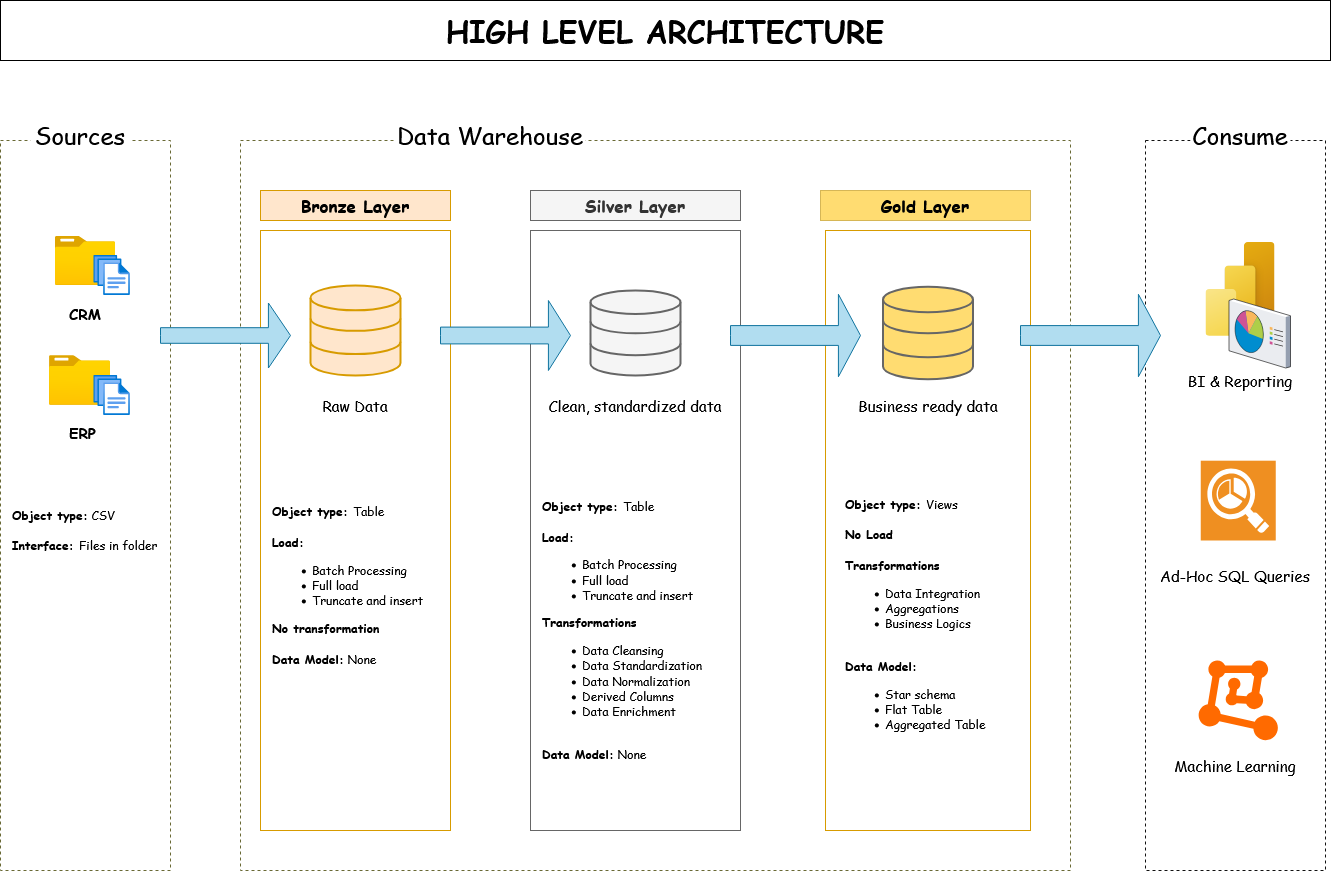

The diagram above was exported from draw.io. Its source (the exported page's mxGraphModel, read from the mxfile embedded in the PNG):
<mxGraphModel dx="1892" dy="1711" grid="1" gridSize="10" guides="1" tooltips="1" connect="1" arrows="0" fold="1" page="1" pageScale="1" pageWidth="850" pageHeight="1100" math="0" shadow="0">
  <root>
    <mxCell id="0" />
    <mxCell id="1" parent="0" />
    <mxCell id="4g53RcPl3bRfsMsrS2UM-1" value="" style="rounded=0;whiteSpace=wrap;html=1;dashed=1;strokeColor=light-dark(#696934,#EDEDED);fillColor=none;" parent="1" vertex="1">
      <mxGeometry x="-50" y="70" width="170" height="730" as="geometry" />
    </mxCell>
    <mxCell id="4g53RcPl3bRfsMsrS2UM-4" value="&lt;font face=&quot;Comic Sans MS&quot; style=&quot;font-size: 24px;&quot;&gt;Sources&lt;/font&gt;" style="rounded=0;whiteSpace=wrap;html=1;strokeColor=none;" parent="1" vertex="1">
      <mxGeometry x="-20" y="50" width="100" height="30" as="geometry" />
    </mxCell>
    <mxCell id="4g53RcPl3bRfsMsrS2UM-6" value="" style="rounded=0;whiteSpace=wrap;html=1;dashed=1;strokeColor=light-dark(#696934,#EDEDED);fillColor=none;" parent="1" vertex="1">
      <mxGeometry x="190" y="70" width="830" height="730" as="geometry" />
    </mxCell>
    <mxCell id="4g53RcPl3bRfsMsrS2UM-7" value="&lt;font face=&quot;Comic Sans MS&quot; style=&quot;font-size: 24px;&quot;&gt;Data Warehouse&lt;/font&gt;" style="rounded=0;whiteSpace=wrap;html=1;strokeColor=none;" parent="1" vertex="1">
      <mxGeometry x="345" y="50" width="190" height="30" as="geometry" />
    </mxCell>
    <mxCell id="4g53RcPl3bRfsMsrS2UM-8" value="" style="rounded=0;whiteSpace=wrap;html=1;dashed=1;strokeColor=light-dark(#111111, #EDEDED);fillColor=none;" parent="1" vertex="1">
      <mxGeometry x="1095" y="70" width="180" height="730" as="geometry" />
    </mxCell>
    <mxCell id="4g53RcPl3bRfsMsrS2UM-11" value="&lt;font face=&quot;Comic Sans MS&quot; style=&quot;font-size: 24px;&quot;&gt;Consume&lt;/font&gt;" style="rounded=0;whiteSpace=wrap;html=1;strokeColor=none;" parent="1" vertex="1">
      <mxGeometry x="1140" y="50" width="100" height="30" as="geometry" />
    </mxCell>
    <mxCell id="4g53RcPl3bRfsMsrS2UM-13" value="&lt;b&gt;&lt;font face=&quot;Comic Sans MS&quot; style=&quot;font-size: 17px;&quot;&gt;Bronze Layer&lt;/font&gt;&lt;/b&gt;" style="rounded=0;whiteSpace=wrap;html=1;fillColor=#ffe6cc;strokeColor=#d79b00;" parent="1" vertex="1">
      <mxGeometry x="210" y="120" width="190" height="30" as="geometry" />
    </mxCell>
    <mxCell id="4g53RcPl3bRfsMsrS2UM-15" value="" style="rounded=0;whiteSpace=wrap;html=1;fillColor=none;strokeColor=#d79b00;" parent="1" vertex="1">
      <mxGeometry x="210" y="160" width="190" height="600" as="geometry" />
    </mxCell>
    <mxCell id="4g53RcPl3bRfsMsrS2UM-16" value="" style="rounded=0;whiteSpace=wrap;html=1;fillColor=none;strokeColor=#666666;fontColor=#333333;" parent="1" vertex="1">
      <mxGeometry x="480" y="160" width="210" height="600" as="geometry" />
    </mxCell>
    <mxCell id="4g53RcPl3bRfsMsrS2UM-17" value="&lt;b&gt;&lt;font face=&quot;Comic Sans MS&quot; style=&quot;font-size: 17px;&quot;&gt;Silver Layer&lt;/font&gt;&lt;/b&gt;" style="rounded=0;whiteSpace=wrap;html=1;fillColor=#f5f5f5;strokeColor=#666666;fontColor=#333333;" parent="1" vertex="1">
      <mxGeometry x="480" y="120" width="210" height="30" as="geometry" />
    </mxCell>
    <mxCell id="4g53RcPl3bRfsMsrS2UM-18" value="" style="rounded=0;whiteSpace=wrap;html=1;fillColor=none;strokeColor=#d79b00;" parent="1" vertex="1">
      <mxGeometry x="775" y="160" width="205" height="600" as="geometry" />
    </mxCell>
    <mxCell id="4g53RcPl3bRfsMsrS2UM-19" value="&lt;font face=&quot;Comic Sans MS&quot; style=&quot;font-size: 17px;&quot;&gt;&lt;b&gt;Gold Layer&lt;/b&gt;&lt;/font&gt;" style="rounded=0;whiteSpace=wrap;html=1;fillColor=light-dark(#FFDC71,#281D00);strokeColor=#D6B656;" parent="1" vertex="1">
      <mxGeometry x="770" y="120" width="210" height="30" as="geometry" />
    </mxCell>
    <mxCell id="4g53RcPl3bRfsMsrS2UM-20" value="" style="image;aspect=fixed;html=1;points=[];align=center;fontSize=12;image=img/lib/azure2/general/Folder_Blank.svg;" parent="1" vertex="1">
      <mxGeometry x="4.6" y="165.65" width="60.8" height="49.35" as="geometry" />
    </mxCell>
    <mxCell id="4g53RcPl3bRfsMsrS2UM-21" value="" style="image;aspect=fixed;html=1;points=[];align=center;fontSize=12;image=img/lib/azure2/general/Files.svg;" parent="1" vertex="1">
      <mxGeometry x="43.42" y="185" width="36.58" height="40" as="geometry" />
    </mxCell>
    <mxCell id="4g53RcPl3bRfsMsrS2UM-22" value="&lt;font style=&quot;font-size: 15px;&quot; face=&quot;Comic Sans MS&quot;&gt;CRM&lt;/font&gt;" style="rounded=0;whiteSpace=wrap;html=1;fillColor=none;fontStyle=1;strokeColor=none;" parent="1" vertex="1">
      <mxGeometry x="0.9799999999999995" y="230" width="68.04" height="25" as="geometry" />
    </mxCell>
    <mxCell id="4g53RcPl3bRfsMsrS2UM-30" value="&lt;div align=&quot;left&quot;&gt;&lt;font face=&quot;Comic Sans MS&quot;&gt;&lt;b&gt;Object type:&lt;/b&gt; CSV&lt;/font&gt;&lt;/div&gt;&lt;div align=&quot;left&quot;&gt;&lt;br&gt;&lt;font face=&quot;Comic Sans MS&quot;&gt;&lt;b&gt;Interface: &lt;/b&gt;Files in folder&lt;/font&gt;&lt;/div&gt;" style="rounded=0;whiteSpace=wrap;html=1;fillColor=none;strokeColor=none;align=left;" parent="1" vertex="1">
      <mxGeometry x="-40" y="415" width="150" height="90" as="geometry" />
    </mxCell>
    <mxCell id="4g53RcPl3bRfsMsrS2UM-31" value="" style="html=1;verticalLabelPosition=bottom;align=center;labelBackgroundColor=#ffffff;verticalAlign=top;strokeWidth=2;strokeColor=#d79b00;shadow=0;dashed=0;shape=mxgraph.ios7.icons.data;fillColor=#ffe6cc;" parent="1" vertex="1">
      <mxGeometry x="260" y="215" width="90" height="90" as="geometry" />
    </mxCell>
    <mxCell id="4g53RcPl3bRfsMsrS2UM-32" value="" style="html=1;verticalLabelPosition=bottom;align=center;labelBackgroundColor=#ffffff;verticalAlign=top;strokeWidth=2;strokeColor=#666666;shadow=0;dashed=0;shape=mxgraph.ios7.icons.data;fillColor=#f5f5f5;fontColor=#333333;" parent="1" vertex="1">
      <mxGeometry x="540" y="220" width="90" height="85" as="geometry" />
    </mxCell>
    <mxCell id="4g53RcPl3bRfsMsrS2UM-33" value="" style="html=1;verticalLabelPosition=bottom;align=center;labelBackgroundColor=#ffffff;verticalAlign=top;strokeWidth=2;strokeColor=#666666;shadow=0;dashed=0;shape=mxgraph.ios7.icons.data;fillColor=#FFDC71;fontColor=#333333;" parent="1" vertex="1">
      <mxGeometry x="832.5" y="216.25" width="90" height="92.5" as="geometry" />
    </mxCell>
    <mxCell id="4g53RcPl3bRfsMsrS2UM-35" value="" style="html=1;shadow=0;dashed=0;align=center;verticalAlign=middle;shape=mxgraph.arrows2.arrow;dy=0.76;dx=22.08;notch=0;fillColor=#b1ddf0;strokeColor=#10739e;" parent="1" vertex="1">
      <mxGeometry x="110" y="232.5" width="130" height="65" as="geometry" />
    </mxCell>
    <mxCell id="4g53RcPl3bRfsMsrS2UM-36" value="" style="html=1;shadow=0;dashed=0;align=center;verticalAlign=middle;shape=mxgraph.arrows2.arrow;dy=0.76;dx=22.08;notch=0;fillColor=#b1ddf0;strokeColor=#10739e;" parent="1" vertex="1">
      <mxGeometry x="390" y="230" width="130" height="70" as="geometry" />
    </mxCell>
    <mxCell id="4g53RcPl3bRfsMsrS2UM-41" value="&lt;font style=&quot;font-size: 15px;&quot; face=&quot;Comic Sans MS&quot;&gt;Raw Data&lt;/font&gt;" style="rounded=0;whiteSpace=wrap;html=1;fillColor=none;strokeColor=none;" parent="1" vertex="1">
      <mxGeometry x="270" y="320" width="70" height="30" as="geometry" />
    </mxCell>
    <mxCell id="4g53RcPl3bRfsMsrS2UM-42" value="&lt;font style=&quot;font-size: 15px;&quot; face=&quot;Comic Sans MS&quot;&gt;Clean, standardized data&lt;/font&gt;" style="rounded=0;whiteSpace=wrap;html=1;fillColor=none;strokeColor=none;" parent="1" vertex="1">
      <mxGeometry x="490" y="320" width="190" height="30" as="geometry" />
    </mxCell>
    <mxCell id="4g53RcPl3bRfsMsrS2UM-43" value="&lt;font style=&quot;font-size: 15px;&quot; face=&quot;Comic Sans MS&quot;&gt;Business ready data&lt;/font&gt;" style="rounded=0;whiteSpace=wrap;html=1;fillColor=none;strokeColor=none;" parent="1" vertex="1">
      <mxGeometry x="797.5" y="320" width="160" height="30" as="geometry" />
    </mxCell>
    <mxCell id="4g53RcPl3bRfsMsrS2UM-44" value="&lt;div align=&quot;left&quot;&gt;&lt;font face=&quot;Comic Sans MS&quot;&gt;&lt;b&gt;Object type: &lt;/b&gt;Table&lt;/font&gt;&lt;/div&gt;&lt;div align=&quot;left&quot;&gt;&lt;font face=&quot;Comic Sans MS&quot;&gt;&lt;b&gt;&lt;br&gt;&lt;/b&gt;&lt;/font&gt;&lt;/div&gt;&lt;div align=&quot;left&quot;&gt;&lt;font face=&quot;Comic Sans MS&quot;&gt;&lt;b&gt;Load:&lt;/b&gt;&lt;/font&gt;&lt;/div&gt;&lt;div&gt;&lt;ul&gt;&lt;li&gt;&lt;font face=&quot;Comic Sans MS&quot;&gt;Batch Processing&lt;/font&gt;&lt;/li&gt;&lt;li&gt;&lt;font face=&quot;Comic Sans MS&quot;&gt;Full load&amp;nbsp;&lt;/font&gt;&lt;/li&gt;&lt;li&gt;&lt;font face=&quot;Comic Sans MS&quot;&gt;Truncate and insert&lt;/font&gt;&lt;/li&gt;&lt;/ul&gt;&lt;div align=&quot;left&quot;&gt;&lt;font face=&quot;Comic Sans MS&quot;&gt;&lt;b&gt;No transformation&lt;/b&gt;&lt;/font&gt;&lt;/div&gt;&lt;div align=&quot;left&quot;&gt;&lt;font face=&quot;Comic Sans MS&quot;&gt;&lt;b&gt;&lt;br&gt;&lt;/b&gt;&lt;/font&gt;&lt;/div&gt;&lt;div align=&quot;left&quot;&gt;&lt;font face=&quot;Comic Sans MS&quot;&gt;&lt;b&gt;Data Model:&lt;/b&gt; None&amp;nbsp;&lt;/font&gt;&lt;/div&gt;&lt;/div&gt;" style="rounded=0;whiteSpace=wrap;html=1;fillColor=none;strokeColor=none;align=left;" parent="1" vertex="1">
      <mxGeometry x="220" y="440" width="170" height="150" as="geometry" />
    </mxCell>
    <mxCell id="4g53RcPl3bRfsMsrS2UM-52" value="" style="image;aspect=fixed;html=1;points=[];align=center;fontSize=12;image=img/lib/azure2/general/Folder_Blank.svg;" parent="1" vertex="1">
      <mxGeometry x="-0.8900000000000006" y="285.33000000000004" width="60.8" height="49.35" as="geometry" />
    </mxCell>
    <mxCell id="4g53RcPl3bRfsMsrS2UM-50" value="&lt;font style=&quot;font-size: 15px;&quot; face=&quot;Comic Sans MS&quot;&gt;ERP&lt;/font&gt;" style="rounded=0;whiteSpace=wrap;html=1;fillColor=none;fontStyle=1;strokeColor=none;" parent="1" vertex="1">
      <mxGeometry x="-4.51" y="350" width="74.51" height="24.68" as="geometry" />
    </mxCell>
    <mxCell id="4g53RcPl3bRfsMsrS2UM-51" value="" style="image;aspect=fixed;html=1;points=[];align=center;fontSize=12;image=img/lib/azure2/general/Files.svg;" parent="1" vertex="1">
      <mxGeometry x="43.42" y="305" width="36.58" height="40" as="geometry" />
    </mxCell>
    <mxCell id="4g53RcPl3bRfsMsrS2UM-55" value="&lt;div align=&quot;left&quot;&gt;&lt;font face=&quot;Comic Sans MS&quot;&gt;&lt;b&gt;Object type: &lt;/b&gt;Table&lt;/font&gt;&lt;/div&gt;&lt;div align=&quot;left&quot;&gt;&lt;font face=&quot;Comic Sans MS&quot;&gt;&lt;b&gt;&lt;br&gt;&lt;/b&gt;&lt;/font&gt;&lt;/div&gt;&lt;div align=&quot;left&quot;&gt;&lt;font face=&quot;Comic Sans MS&quot;&gt;&lt;b&gt;Load:&lt;/b&gt;&lt;/font&gt;&lt;/div&gt;&lt;div&gt;&lt;ul&gt;&lt;li&gt;&lt;font face=&quot;Comic Sans MS&quot;&gt;Batch Processing&lt;/font&gt;&lt;/li&gt;&lt;li&gt;&lt;font face=&quot;Comic Sans MS&quot;&gt;Full load&amp;nbsp;&lt;/font&gt;&lt;/li&gt;&lt;li&gt;&lt;font face=&quot;Comic Sans MS&quot;&gt;Truncate and insert&lt;/font&gt;&lt;/li&gt;&lt;/ul&gt;&lt;div align=&quot;left&quot;&gt;&lt;font face=&quot;Comic Sans MS&quot;&gt;&lt;b&gt;Transformations&lt;/b&gt;&lt;/font&gt;&lt;/div&gt;&lt;div align=&quot;left&quot;&gt;&lt;ul&gt;&lt;li&gt;&lt;font face=&quot;Comic Sans MS&quot;&gt;Data Cleansing&lt;/font&gt;&lt;/li&gt;&lt;li&gt;&lt;font face=&quot;Comic Sans MS&quot;&gt;Data Standardization&lt;/font&gt;&lt;/li&gt;&lt;li&gt;&lt;font face=&quot;Comic Sans MS&quot;&gt;Data Normalization&lt;/font&gt;&lt;/li&gt;&lt;li&gt;&lt;font face=&quot;Comic Sans MS&quot;&gt;Derived Columns&lt;/font&gt;&lt;/li&gt;&lt;li&gt;&lt;font face=&quot;Comic Sans MS&quot;&gt;Data Enrichment&lt;/font&gt;&lt;/li&gt;&lt;/ul&gt;&lt;/div&gt;&lt;div align=&quot;left&quot;&gt;&lt;font face=&quot;Comic Sans MS&quot;&gt;&lt;b&gt;&lt;br&gt;&lt;/b&gt;&lt;/font&gt;&lt;/div&gt;&lt;div align=&quot;left&quot;&gt;&lt;font face=&quot;Comic Sans MS&quot;&gt;&lt;b&gt;Data Model:&lt;/b&gt; None&amp;nbsp;&lt;/font&gt;&lt;/div&gt;&lt;/div&gt;" style="rounded=0;whiteSpace=wrap;html=1;fillColor=none;strokeColor=none;align=left;" parent="1" vertex="1">
      <mxGeometry x="490" y="470" width="190" height="180" as="geometry" />
    </mxCell>
    <mxCell id="4g53RcPl3bRfsMsrS2UM-56" value="" style="html=1;shadow=0;dashed=0;align=center;verticalAlign=middle;shape=mxgraph.arrows2.arrow;dy=0.76;dx=22.08;notch=0;fillColor=#b1ddf0;strokeColor=#10739e;" parent="1" vertex="1">
      <mxGeometry x="680" y="223.75" width="130" height="82.5" as="geometry" />
    </mxCell>
    <mxCell id="4g53RcPl3bRfsMsrS2UM-57" value="&lt;div align=&quot;left&quot;&gt;&lt;font face=&quot;Comic Sans MS&quot;&gt;&lt;b&gt;Object type: &lt;/b&gt;Views&lt;/font&gt;&lt;/div&gt;&lt;div align=&quot;left&quot;&gt;&lt;font face=&quot;Comic Sans MS&quot;&gt;&lt;b&gt;&lt;br&gt;&lt;/b&gt;&lt;/font&gt;&lt;/div&gt;&lt;div align=&quot;left&quot;&gt;&lt;font face=&quot;Comic Sans MS&quot;&gt;&lt;b&gt;No Load&lt;/b&gt;&lt;/font&gt;&lt;/div&gt;&lt;div align=&quot;left&quot;&gt;&lt;font face=&quot;Comic Sans MS&quot;&gt;&lt;b&gt;&lt;br&gt;&lt;/b&gt;&lt;/font&gt;&lt;/div&gt;&lt;div&gt;&lt;div align=&quot;left&quot;&gt;&lt;font face=&quot;Comic Sans MS&quot;&gt;&lt;b&gt;Transformations&lt;/b&gt;&lt;/font&gt;&lt;/div&gt;&lt;div align=&quot;left&quot;&gt;&lt;ul&gt;&lt;li&gt;&lt;font face=&quot;Comic Sans MS&quot;&gt;Data Integration&lt;/font&gt;&lt;/li&gt;&lt;li&gt;&lt;font face=&quot;Comic Sans MS&quot;&gt;Aggregations&lt;/font&gt;&lt;/li&gt;&lt;li&gt;&lt;font face=&quot;Comic Sans MS&quot;&gt;Business Logics&lt;/font&gt;&lt;/li&gt;&lt;/ul&gt;&lt;/div&gt;&lt;div align=&quot;left&quot;&gt;&lt;font face=&quot;Comic Sans MS&quot;&gt;&lt;b&gt;&lt;br&gt;&lt;/b&gt;&lt;/font&gt;&lt;/div&gt;&lt;div align=&quot;left&quot;&gt;&lt;font face=&quot;Comic Sans MS&quot;&gt;&lt;b&gt;Data Model:&lt;/b&gt;&lt;br&gt;&lt;/font&gt;&lt;/div&gt;&lt;div align=&quot;left&quot;&gt;&lt;ul&gt;&lt;li&gt;&lt;font face=&quot;Comic Sans MS&quot;&gt;Star schema&lt;/font&gt;&lt;/li&gt;&lt;li&gt;&lt;font face=&quot;Comic Sans MS&quot;&gt;Flat Table&lt;/font&gt;&lt;/li&gt;&lt;li&gt;&lt;font face=&quot;Comic Sans MS&quot;&gt;Aggregated Table&amp;nbsp;&lt;/font&gt;&lt;/li&gt;&lt;/ul&gt;&lt;/div&gt;&lt;/div&gt;" style="rounded=0;whiteSpace=wrap;html=1;fillColor=none;strokeColor=none;align=left;" parent="1" vertex="1">
      <mxGeometry x="792.5" y="460" width="170" height="180" as="geometry" />
    </mxCell>
    <mxCell id="4g53RcPl3bRfsMsrS2UM-59" value="" style="html=1;shadow=0;dashed=0;align=center;verticalAlign=middle;shape=mxgraph.arrows2.arrow;dy=0.76;dx=22.08;notch=0;fillColor=#b1ddf0;strokeColor=#10739e;" parent="1" vertex="1">
      <mxGeometry x="970" y="223.75" width="140" height="82.5" as="geometry" />
    </mxCell>
    <mxCell id="4g53RcPl3bRfsMsrS2UM-60" value="" style="image;aspect=fixed;html=1;points=[];align=center;fontSize=12;image=img/lib/azure2/power_platform/PowerBI.svg;" parent="1" vertex="1">
      <mxGeometry x="1154.75" y="171.68" width="70.5" height="94" as="geometry" />
    </mxCell>
    <mxCell id="4g53RcPl3bRfsMsrS2UM-61" value="" style="verticalLabelPosition=bottom;sketch=0;aspect=fixed;html=1;verticalAlign=top;strokeColor=none;align=center;outlineConnect=0;shape=mxgraph.citrix.reporting;" parent="1" vertex="1">
      <mxGeometry x="1178.5" y="228.5" width="61.5" height="69" as="geometry" />
    </mxCell>
    <mxCell id="4g53RcPl3bRfsMsrS2UM-62" value="" style="shadow=0;dashed=0;html=1;strokeColor=none;fillColor=#EF8F21;labelPosition=center;verticalLabelPosition=bottom;verticalAlign=top;align=center;outlineConnect=0;shape=mxgraph.veeam.reporting;" parent="1" vertex="1">
      <mxGeometry x="1150.25" y="390.2" width="75" height="79.8" as="geometry" />
    </mxCell>
    <mxCell id="4g53RcPl3bRfsMsrS2UM-63" value="" style="points=[];aspect=fixed;html=1;align=center;shadow=0;dashed=0;fillColor=#FF6A00;strokeColor=none;shape=mxgraph.alibaba_cloud.machine_learning;" parent="1" vertex="1">
      <mxGeometry x="1148.1299999999999" y="590" width="79.24" height="79.72" as="geometry" />
    </mxCell>
    <mxCell id="4g53RcPl3bRfsMsrS2UM-64" value="&lt;font style=&quot;font-size: 15px;&quot; face=&quot;Comic Sans MS&quot;&gt;BI &amp;amp; Reporting&lt;/font&gt;" style="rounded=0;whiteSpace=wrap;html=1;strokeColor=none;fillColor=none;" parent="1" vertex="1">
      <mxGeometry x="1130" y="292.51" width="120" height="35" as="geometry" />
    </mxCell>
    <mxCell id="4g53RcPl3bRfsMsrS2UM-65" value="&lt;font style=&quot;font-size: 15px;&quot; face=&quot;Comic Sans MS&quot;&gt;Machine Learning&lt;/font&gt;" style="rounded=0;whiteSpace=wrap;html=1;fillColor=none;strokeColor=none;" parent="1" vertex="1">
      <mxGeometry x="1105" y="680" width="160" height="30" as="geometry" />
    </mxCell>
    <mxCell id="4g53RcPl3bRfsMsrS2UM-66" value="&lt;font style=&quot;font-size: 15px;&quot; face=&quot;Comic Sans MS&quot;&gt;Ad-Hoc SQL Queries&lt;/font&gt;" style="rounded=0;whiteSpace=wrap;html=1;fillColor=none;strokeColor=none;" parent="1" vertex="1">
      <mxGeometry x="1105" y="490" width="160" height="30" as="geometry" />
    </mxCell>
    <mxCell id="fgFzGZFRWjA9z9sHYOLg-1" value="&lt;b&gt;&lt;font style=&quot;font-size: 30px;&quot; face=&quot;Comic Sans MS&quot;&gt;HIGH LEVEL ARCHITECTURE&lt;/font&gt;&lt;/b&gt;" style="rounded=0;whiteSpace=wrap;html=1;" parent="1" vertex="1">
      <mxGeometry x="-50" y="-70" width="1330" height="60" as="geometry" />
    </mxCell>
  </root>
</mxGraphModel>